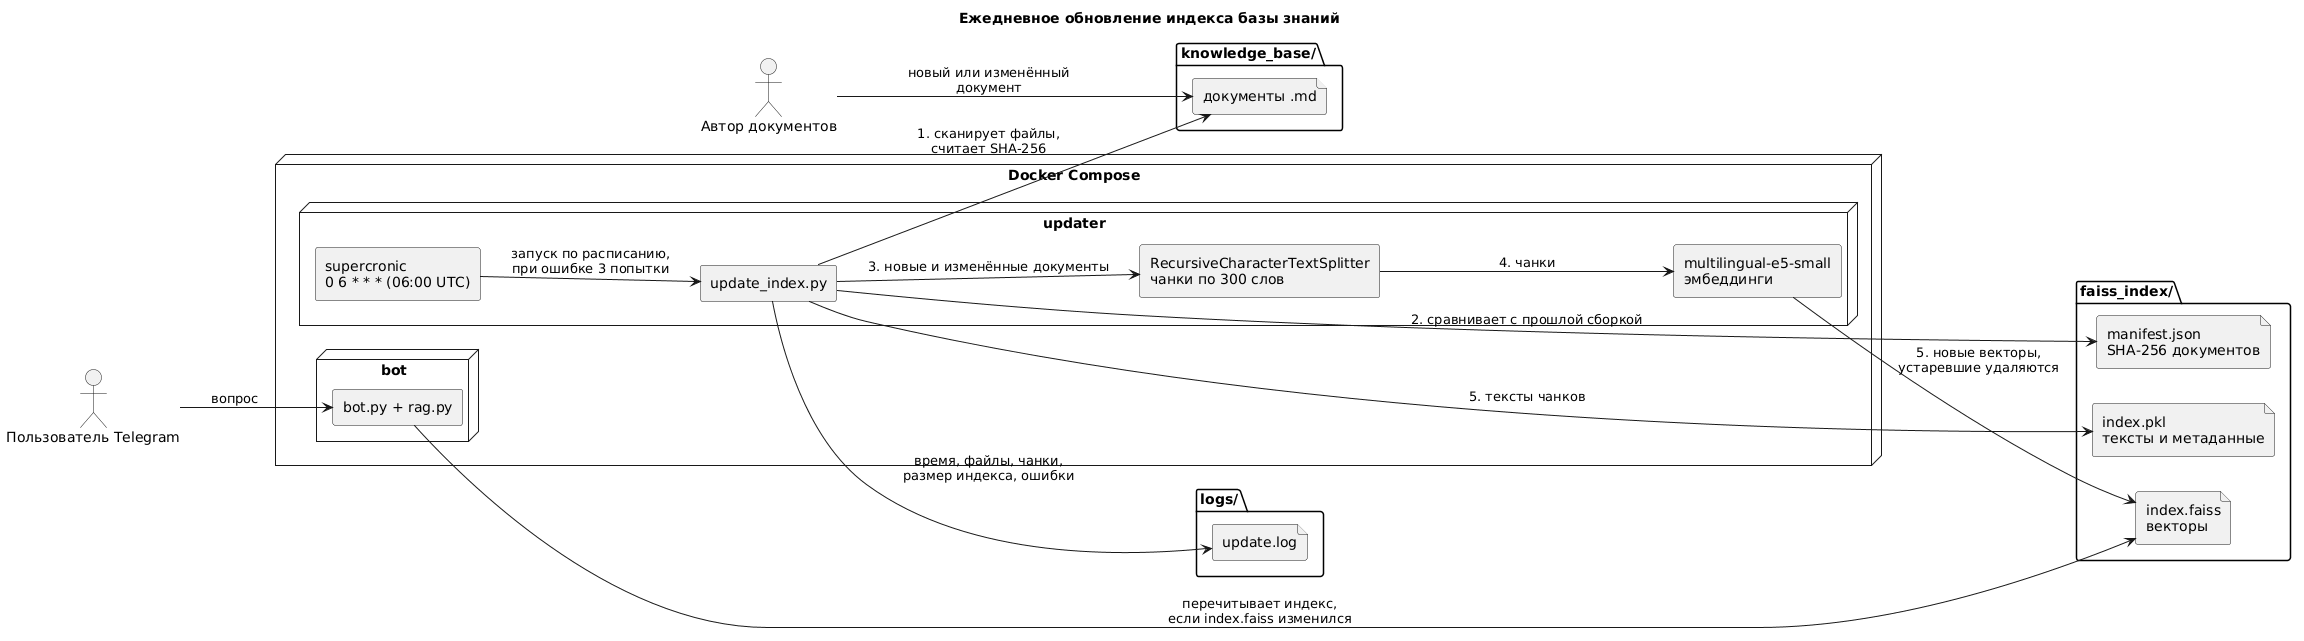

The diagram above was rendered by PlantUML. Its source (embedded in the PNG):
@startuml update_index
title Ежедневное обновление индекса базы знаний

skinparam componentStyle rectangle
left to right direction

actor "Автор документов" as author
actor "Пользователь Telegram" as user

folder "knowledge_base/" as kb {
  file "документы .md" as docs
}

node "Docker Compose" {
  node "updater" {
    component "supercronic\n0 6 * * * (06:00 UTC)" as cron
    component "update_index.py" as script
    component "RecursiveCharacterTextSplitter\nчанки по 300 слов" as splitter
    component "multilingual-e5-small\nэмбеддинги" as embedder
  }
  node "bot" {
    component "bot.py + rag.py" as rag
  }
}

folder "faiss_index/" {
  file "manifest.json\nSHA-256 документов" as manifest
  file "index.faiss\nвекторы" as faiss
  file "index.pkl\nтексты и метаданные" as pkl
}

folder "logs/" {
  file "update.log" as log
}

author --> docs : новый или изменённый\nдокумент
cron --> script : запуск по расписанию,\nпри ошибке 3 попытки
script --> docs : 1. сканирует файлы,\nсчитает SHA-256
script --> manifest : 2. сравнивает с прошлой сборкой
script --> splitter : 3. новые и изменённые документы
splitter --> embedder : 4. чанки
embedder --> faiss : 5. новые векторы,\nустаревшие удаляются
script --> pkl : 5. тексты чанков
script --> log : время, файлы, чанки,\nразмер индекса, ошибки
user --> rag : вопрос
rag --> faiss : перечитывает индекс,\nесли index.faiss изменился
@enduml